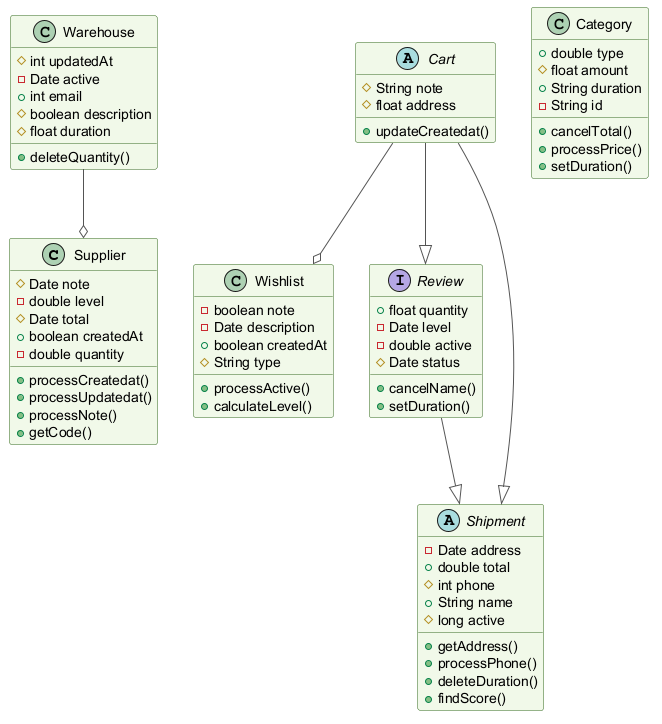

The diagram above was rendered by PlantUML. Its source (embedded in the PNG):
@startuml
skinparam backgroundColor #FFFFFF
skinparam classBackgroundColor #F1F8E9
skinparam classBorderColor #33691E
skinparam ArrowColor #555555
class Supplier {
  #Date note
  -double level
  #Date total
  +boolean createdAt
  -double quantity
  +processCreatedat()
  +processUpdatedat()
  +processNote()
  +getCode()
}
class Wishlist {
  -boolean note
  -Date description
  +boolean createdAt
  #String type
  +processActive()
  +calculateLevel()
}
class Category {
  +double type
  #float amount
  +String duration
  -String id
  +cancelTotal()
  +processPrice()
  +setDuration()
}
abstract class Cart {
  #String note
  #float address
  +updateCreatedat()
}
interface Review {
  +float quantity
  -Date level
  -double active
  #Date status
  +cancelName()
  +setDuration()
}
abstract class Shipment {
  -Date address
  +double total
  #int phone
  +String name
  #long active
  +getAddress()
  +processPhone()
  +deleteDuration()
  +findScore()
}
class Warehouse {
  #int updatedAt
  -Date active
  +int email
  #boolean description
  #float duration
  +deleteQuantity()
}
Warehouse --o Supplier
Cart --|> Review
Cart --|> Shipment
Review --|> Shipment
Cart --o Wishlist
@enduml